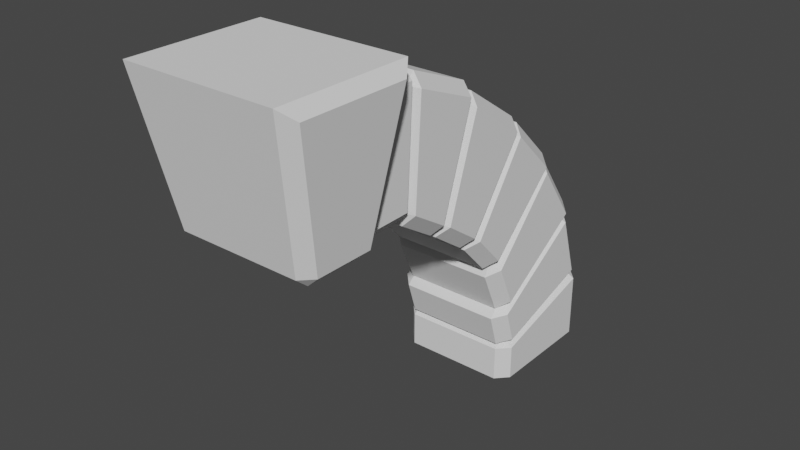 # Source: arc_03.blend  (saved by Blender 2.93.21; exported with 4.5.12 LTS)
import bpy
from mathutils import Matrix  # noqa: F401  (used for matrix-valued properties, if any)

bpy.ops.wm.read_factory_settings(use_empty=True)
scene = bpy.context.scene
scene.name = 'Scene'

# ---- collections
col_collection = bpy.data.collections.new('Collection'); scene.collection.children.link(col_collection)

# ---- world
world_world = bpy.data.worlds.new('World'); scene.world = world_world
world_world.use_nodes = True; world_world.node_tree.nodes.clear()
_N = world_world.node_tree.nodes; _L = world_world.node_tree.links
n0 = _N.new('ShaderNodeOutputWorld'); n0.name = 'World Output'; n0.location = (300, 300)
n1 = _N.new('ShaderNodeBackground'); n1.name = 'Background'; n1.location = (10, 300)
n1.inputs[0].default_value = (0.05088, 0.05088, 0.05088, 1.0)
_L.new(n1.outputs[0], n0.inputs[0])
n0.is_active_output = True
world_world.color = (0.05088, 0.05088, 0.05088)
world_world.use_sun_shadow = False
world_world.sun_shadow_jitter_overblur = 0.0

# ---- meshes
me_cube = bpy.data.meshes.new('Cube')
me_cube.from_pydata([(-0.197, -0.08892, 0.7762), (-0.2008, -0.1327, 0.8124), (-0.2417, -0.06534, 0.8488), (-0.2518, -0.2237, 1.288), (-0.281, -0.1355, 1.215), (-0.197, 0.08892, 0.7762), (-0.2417, 0.06534, 0.8488), (-0.2008, 0.1327, 0.8124), (-0.2518, 0.2237, 1.288), (-0.281, 0.1355, 1.215), (0.197, -0.08892, 0.7762), (0.2378, -0.09528, 0.8129), (0.2008, -0.1327, 0.8124), (0.2518, -0.2237, 1.288), (0.2849, -0.1792, 1.251), (0.197, 0.08892, 0.7762), (0.2008, 0.1327, 0.8124), (0.2378, 0.09528, 0.8129), (0.2849, 0.1792, 1.251), (0.2518, 0.2237, 1.288), (-0.2378, -0.09528, 0.8129), (-0.2378, 0.09528, 0.8129), (-0.2849, -0.1792, 1.251), (-0.2849, 0.1792, 1.251), (-0.1642, -0.06534, 0.8571), (-0.1642, 0.06534, 0.8571), (-0.2035, -0.1355, 1.223), (-0.2035, 0.1355, 1.223)], [], [(12, 13, 3, 1), (17, 18, 14, 11), (19, 8, 3, 13), (2, 4, 26, 24), (7, 8, 19, 16), (0, 1, 20), (5, 21, 7), (10, 11, 12), (15, 16, 17), (5, 0, 20, 21), (1, 3, 22, 20), (3, 8, 23, 22), (8, 7, 21, 23), (15, 5, 7, 16), (18, 17, 16, 19), (10, 15, 17, 11), (19, 13, 14, 18), (13, 12, 11, 14), (0, 10, 12, 1), (5, 15, 10, 0), (2, 6, 21, 20), (4, 2, 20, 22), (9, 4, 22, 23), (6, 9, 23, 21), (24, 26, 27, 25), (4, 9, 27, 26), (6, 2, 24, 25), (9, 6, 25, 27)])
_uv = me_cube.uv_layers.new(name='UVMap')
_uv.uv.foreach_set('vector', [0.3927, 0.7689, 0.625, 0.766, 0.625, 0.984, 0.3927, 0.9811, 0.3929, 0.5333, 0.6071, 0.5226, 0.6071, 0.7274, 0.3929, 0.7167, 0.641, 0.5, 0.859, 0.5, 0.859, 0.75, 0.641, 0.75, 0.4105, 0.06437, 0.5895, 0.04588, 0.5895, 0.04588, 0.4105, 0.06437, 0.3927, 0.2689, 0.625, 0.266, 0.625, 0.484, 0.3927, 0.4811, 0.3731, 0.03652, 0.3908, 0.0, 0.375, 0.0303, 0.3731, 0.2135, 0.375, 0.2197, 0.3908, 0.25, 0.3553, 0.7134, 0.375, 0.7197, 0.3573, 0.75, 0.3731, 0.5365, 0.3908, 0.5, 0.375, 0.5303, 0.1447, 0.5366, 0.1447, 0.7134, 0.125, 0.7197, 0.125, 0.5303, 0.3908, 0.0, 0.6231, 0.0, 0.6071, 0.02259, 0.3929, 0.03332, 0.625, 0.0, 0.625, 0.25, 0.6071, 0.2274, 0.6071, 0.02259, 0.625, 0.266, 0.3927, 0.2689, 0.3929, 0.2167, 0.6071, 0.2274, 0.3553, 0.5366, 0.1447, 0.5366, 0.1427, 0.5, 0.3573, 0.5, 0.6071, 0.5226, 0.3929, 0.5333, 0.3927, 0.4811, 0.625, 0.484, 0.3553, 0.7134, 0.3553, 0.5366, 0.3929, 0.5333, 0.3929, 0.7167, 0.641, 0.5, 0.641, 0.75, 0.6071, 0.7274, 0.6071, 0.5226, 0.625, 0.766, 0.3927, 0.7689, 0.3929, 0.7167, 0.6071, 0.7274, 0.1447, 0.7134, 0.3553, 0.7134, 0.3573, 0.75, 0.1427, 0.75, 0.1447, 0.5366, 0.3553, 0.5366, 0.3553, 0.7134, 0.1447, 0.7134, 0.4105, 0.06437, 0.4105, 0.1856, 0.3929, 0.2167, 0.3929, 0.03332, 0.5895, 0.04588, 0.4105, 0.06437, 0.3929, 0.03332, 0.6071, 0.02259, 0.5895, 0.2041, 0.5895, 0.04588, 0.6071, 0.02259, 0.6071, 0.2274, 0.4105, 0.1856, 0.5895, 0.2041, 0.6071, 0.2274, 0.3929, 0.2167, 0.4105, 0.06437, 0.5895, 0.04588, 0.5895, 0.2041, 0.4105, 0.1856, 0.5895, 0.04588, 0.5895, 0.2041, 0.5895, 0.2041, 0.5895, 0.04588, 0.4105, 0.1856, 0.4105, 0.06437, 0.4105, 0.06437, 0.4105, 0.1856, 0.5895, 0.2041, 0.4105, 0.1856, 0.4105, 0.1856, 0.5895, 0.2041])
me_cube.use_remesh_fix_poles = True
me_cube.use_remesh_preserve_attributes = False
me_cube.update()
me_cube_003 = bpy.data.meshes.new('Cube.003')
me_cube_003.from_pydata([(-0.167, 0.8147, 0.008232), (-0.167, 0.7746, 0.029), (-0.2041, 0.8147, 0.029), (-0.167, 0.7746, 0.1435), (-0.167, 0.8147, 0.1643), (-0.2041, 0.8147, 0.1435), (-0.167, 1.175, 0.008232), (-0.2041, 1.175, 0.029), (-0.167, 1.216, 0.029), (-0.167, 1.175, 0.2637), (-0.167, 1.216, 0.2429), (-0.2041, 1.175, 0.2429), (0.167, 0.8147, 0.008232), (0.2041, 0.8147, 0.029), (0.167, 0.7746, 0.029), (0.167, 0.8147, 0.1643), (0.167, 0.7746, 0.1435), (0.2041, 0.8147, 0.1435), (0.167, 1.175, 0.008232), (0.167, 1.216, 0.029), (0.2041, 1.175, 0.029), (0.167, 1.175, 0.2637), (0.2041, 1.175, 0.2429), (0.167, 1.216, 0.2429)], [], [(14, 16, 3, 1), (20, 22, 17, 13), (21, 9, 4, 15), (2, 5, 11, 7), (8, 10, 23, 19), (0, 1, 2), (3, 4, 5), (6, 7, 8), (9, 10, 11), (12, 13, 14), (15, 16, 17), (18, 19, 20), (21, 22, 23), (6, 0, 2, 7), (1, 3, 5, 2), (4, 9, 11, 5), (10, 8, 7, 11), (18, 6, 8, 19), (9, 21, 23, 10), (22, 20, 19, 23), (12, 18, 20, 13), (21, 15, 17, 22), (16, 14, 13, 17), (0, 12, 14, 1), (15, 4, 3, 16), (6, 18, 12, 0)])
_uv = me_cube_003.uv_layers.new(name='UVMap')
_uv.uv.foreach_set('vector', [0.3977, 0.7727, 0.6023, 0.7727, 0.6023, 0.9773, 0.3977, 0.9773, 0.3977, 0.5227, 0.6023, 0.5227, 0.6023, 0.7273, 0.3977, 0.7273, 0.6477, 0.5227, 0.8523, 0.5227, 0.8523, 0.7273, 0.6477, 0.7273, 0.3977, 0.02274, 0.6023, 0.02274, 0.6023, 0.2273, 0.3977, 0.2273, 0.3977, 0.2727, 0.6023, 0.2727, 0.6023, 0.4773, 0.3977, 0.4773, 0.1477, 0.7273, 0.1477, 0.75, 0.125, 0.7273, 0.6023, 0.9773, 0.625, 0.9773, 0.6023, 1.0, 0.1477, 0.5227, 0.125, 0.5227, 0.1477, 0.5, 0.625, 0.2727, 0.625, 0.2727, 0.6023, 0.25, 0.3523, 0.7273, 0.375, 0.7273, 0.3523, 0.75, 0.625, 0.7727, 0.625, 0.7727, 0.6023, 0.75, 0.3523, 0.5227, 0.3523, 0.5, 0.375, 0.5227, 0.625, 0.5227, 0.625, 0.5227, 0.6023, 0.5, 0.1477, 0.5227, 0.1477, 0.7273, 0.125, 0.7273, 0.125, 0.5227, 0.3977, 0.0, 0.6023, 0.0, 0.6023, 0.02274, 0.3977, 0.02274, 0.625, 0.02274, 0.625, 0.2273, 0.6023, 0.2273, 0.6023, 0.02274, 0.6023, 0.2727, 0.3977, 0.2727, 0.3977, 0.2273, 0.6023, 0.2273, 0.3523, 0.5227, 0.1477, 0.5227, 0.1477, 0.5, 0.3523, 0.5, 0.625, 0.2727, 0.625, 0.4773, 0.6023, 0.4773, 0.6023, 0.2727, 0.6023, 0.5227, 0.3977, 0.5227, 0.3977, 0.4773, 0.6023, 0.4773, 0.3523, 0.7273, 0.3523, 0.5227, 0.3977, 0.5227, 0.3977, 0.7273, 0.6477, 0.5227, 0.6477, 0.7273, 0.6023, 0.7273, 0.6023, 0.5227, 0.6023, 0.7727, 0.3977, 0.7727, 0.3977, 0.7273, 0.6023, 0.7273, 0.1477, 0.7273, 0.3523, 0.7273, 0.3523, 0.75, 0.1477, 0.75, 0.625, 0.7727, 0.625, 0.9773, 0.6023, 0.9773, 0.6023, 0.7727, 0.1477, 0.5227, 0.3523, 0.5227, 0.3523, 0.7273, 0.1477, 0.7273])
me_cube_003.use_remesh_fix_poles = True
me_cube_003.use_remesh_preserve_attributes = False
me_cube_003.update()
me_cube_005 = bpy.data.meshes.new('Cube.005')
me_cube_005.from_pydata([(-0.167, 0.8215, 0.1555), (-0.167, 0.777, 0.1632), (-0.2041, 0.8152, 0.1753), (-0.167, 0.7424, 0.2724), (-0.167, 0.7744, 0.3043), (-0.2041, 0.7806, 0.2845), (-0.167, 1.165, 0.2644), (-0.2041, 1.159, 0.2842), (-0.167, 1.197, 0.2963), (-0.167, 1.088, 0.508), (-0.167, 1.133, 0.5003), (-0.2041, 1.095, 0.4882), (0.167, 0.8215, 0.1555), (0.2041, 0.8152, 0.1753), (0.167, 0.777, 0.1632), (0.167, 0.7744, 0.3043), (0.167, 0.7424, 0.2724), (0.2041, 0.7806, 0.2845), (0.167, 1.165, 0.2644), (0.167, 1.197, 0.2963), (0.2041, 1.159, 0.2842), (0.167, 1.088, 0.508), (0.2041, 1.095, 0.4882), (0.167, 1.133, 0.5003)], [], [(14, 16, 3, 1), (20, 22, 17, 13), (21, 9, 4, 15), (2, 5, 11, 7), (8, 10, 23, 19), (0, 1, 2), (3, 4, 5), (6, 7, 8), (9, 10, 11), (12, 13, 14), (15, 16, 17), (18, 19, 20), (21, 22, 23), (6, 0, 2, 7), (1, 3, 5, 2), (4, 9, 11, 5), (10, 8, 7, 11), (18, 6, 8, 19), (9, 21, 23, 10), (22, 20, 19, 23), (12, 18, 20, 13), (21, 15, 17, 22), (16, 14, 13, 17), (0, 12, 14, 1), (15, 4, 3, 16), (6, 18, 12, 0)])
_uv = me_cube_005.uv_layers.new(name='UVMap')
_uv.uv.foreach_set('vector', [0.3977, 0.7727, 0.6023, 0.7727, 0.6023, 0.9773, 0.3977, 0.9773, 0.3977, 0.5227, 0.6023, 0.5227, 0.6023, 0.7273, 0.3977, 0.7273, 0.6477, 0.5227, 0.8523, 0.5227, 0.8523, 0.7273, 0.6477, 0.7273, 0.3977, 0.02274, 0.6023, 0.02274, 0.6023, 0.2273, 0.3977, 0.2273, 0.3977, 0.2727, 0.6023, 0.2727, 0.6023, 0.4773, 0.3977, 0.4773, 0.1477, 0.7273, 0.1477, 0.75, 0.125, 0.7273, 0.6023, 0.9773, 0.625, 0.9773, 0.6023, 1.0, 0.1477, 0.5227, 0.125, 0.5227, 0.1477, 0.5, 0.625, 0.2727, 0.625, 0.2727, 0.6023, 0.25, 0.3523, 0.7273, 0.375, 0.7273, 0.3523, 0.75, 0.625, 0.7727, 0.625, 0.7727, 0.6023, 0.75, 0.3523, 0.5227, 0.3523, 0.5, 0.375, 0.5227, 0.625, 0.5227, 0.625, 0.5227, 0.6023, 0.5, 0.1477, 0.5227, 0.1477, 0.7273, 0.125, 0.7273, 0.125, 0.5227, 0.3977, 0.0, 0.6023, 0.0, 0.6023, 0.02274, 0.3977, 0.02274, 0.625, 0.02274, 0.625, 0.2273, 0.6023, 0.2273, 0.6023, 0.02274, 0.6023, 0.2727, 0.3977, 0.2727, 0.3977, 0.2273, 0.6023, 0.2273, 0.3523, 0.5227, 0.1477, 0.5227, 0.1477, 0.5, 0.3523, 0.5, 0.625, 0.2727, 0.625, 0.4773, 0.6023, 0.4773, 0.6023, 0.2727, 0.6023, 0.5227, 0.3977, 0.5227, 0.3977, 0.4773, 0.6023, 0.4773, 0.3523, 0.7273, 0.3523, 0.5227, 0.3977, 0.5227, 0.3977, 0.7273, 0.6477, 0.5227, 0.6477, 0.7273, 0.6023, 0.7273, 0.6023, 0.5227, 0.6023, 0.7727, 0.3977, 0.7727, 0.3977, 0.7273, 0.6023, 0.7273, 0.1477, 0.7273, 0.3523, 0.7273, 0.3523, 0.75, 0.1477, 0.75, 0.625, 0.7727, 0.625, 0.9773, 0.6023, 0.9773, 0.6023, 0.7727, 0.1477, 0.5227, 0.3523, 0.5227, 0.3523, 0.7273, 0.1477, 0.7273])
me_cube_005.use_remesh_fix_poles = True
me_cube_005.use_remesh_preserve_attributes = False
me_cube_005.update()
me_cube_006 = bpy.data.meshes.new('Cube.006')
me_cube_006.from_pydata([(-0.167, 0.8081, 0.3086), (-0.167, 0.7635, 0.3018), (-0.2041, 0.7959, 0.3254), (-0.167, 0.7009, 0.4411), (-0.167, 0.7212, 0.4815), (-0.2041, 0.7334, 0.4647), (-0.167, 1.106, 0.5047), (-0.2041, 1.094, 0.5215), (-0.167, 1.127, 0.5451), (-0.167, 0.9497, 0.7274), (-0.167, 0.9944, 0.7342), (-0.2041, 0.9619, 0.7106), (0.167, 0.8081, 0.3086), (0.2041, 0.7959, 0.3254), (0.167, 0.7635, 0.3018), (0.167, 0.7212, 0.4815), (0.167, 0.7009, 0.4411), (0.2041, 0.7334, 0.4647), (0.167, 1.106, 0.5047), (0.167, 1.127, 0.5451), (0.2041, 1.094, 0.5215), (0.167, 0.9497, 0.7274), (0.2041, 0.9619, 0.7106), (0.167, 0.9944, 0.7342)], [], [(14, 16, 3, 1), (20, 22, 17, 13), (21, 9, 4, 15), (2, 5, 11, 7), (8, 10, 23, 19), (0, 1, 2), (3, 4, 5), (6, 7, 8), (9, 10, 11), (12, 13, 14), (15, 16, 17), (18, 19, 20), (21, 22, 23), (6, 0, 2, 7), (1, 3, 5, 2), (4, 9, 11, 5), (10, 8, 7, 11), (18, 6, 8, 19), (9, 21, 23, 10), (22, 20, 19, 23), (12, 18, 20, 13), (21, 15, 17, 22), (16, 14, 13, 17), (0, 12, 14, 1), (15, 4, 3, 16), (6, 18, 12, 0)])
_uv = me_cube_006.uv_layers.new(name='UVMap')
_uv.uv.foreach_set('vector', [0.3977, 0.7727, 0.6023, 0.7727, 0.6023, 0.9773, 0.3977, 0.9773, 0.3977, 0.5227, 0.6023, 0.5227, 0.6023, 0.7273, 0.3977, 0.7273, 0.6477, 0.5227, 0.8523, 0.5227, 0.8523, 0.7273, 0.6477, 0.7273, 0.3977, 0.02274, 0.6023, 0.02274, 0.6023, 0.2273, 0.3977, 0.2273, 0.3977, 0.2727, 0.6023, 0.2727, 0.6023, 0.4773, 0.3977, 0.4773, 0.1477, 0.7273, 0.1477, 0.75, 0.125, 0.7273, 0.6023, 0.9773, 0.625, 0.9773, 0.6023, 1.0, 0.1477, 0.5227, 0.125, 0.5227, 0.1477, 0.5, 0.625, 0.2727, 0.625, 0.2727, 0.6023, 0.25, 0.3523, 0.7273, 0.375, 0.7273, 0.3523, 0.75, 0.625, 0.7727, 0.625, 0.7727, 0.6023, 0.75, 0.3523, 0.5227, 0.3523, 0.5, 0.375, 0.5227, 0.625, 0.5227, 0.625, 0.5227, 0.6023, 0.5, 0.1477, 0.5227, 0.1477, 0.7273, 0.125, 0.7273, 0.125, 0.5227, 0.3977, 0.0, 0.6023, 0.0, 0.6023, 0.02274, 0.3977, 0.02274, 0.625, 0.02274, 0.625, 0.2273, 0.6023, 0.2273, 0.6023, 0.02274, 0.6023, 0.2727, 0.3977, 0.2727, 0.3977, 0.2273, 0.6023, 0.2273, 0.3523, 0.5227, 0.1477, 0.5227, 0.1477, 0.5, 0.3523, 0.5, 0.625, 0.2727, 0.625, 0.4773, 0.6023, 0.4773, 0.6023, 0.2727, 0.6023, 0.5227, 0.3977, 0.5227, 0.3977, 0.4773, 0.6023, 0.4773, 0.3523, 0.7273, 0.3523, 0.5227, 0.3977, 0.5227, 0.3977, 0.7273, 0.6477, 0.5227, 0.6477, 0.7273, 0.6023, 0.7273, 0.6023, 0.5227, 0.6023, 0.7727, 0.3977, 0.7727, 0.3977, 0.7273, 0.6023, 0.7273, 0.1477, 0.7273, 0.3523, 0.7273, 0.3523, 0.75, 0.1477, 0.75, 0.625, 0.7727, 0.625, 0.9773, 0.6023, 0.9773, 0.6023, 0.7727, 0.1477, 0.5227, 0.3523, 0.5227, 0.3523, 0.7273, 0.1477, 0.7273])
me_cube_006.use_remesh_fix_poles = True
me_cube_006.use_remesh_preserve_attributes = False
me_cube_006.update()
me_cube_007 = bpy.data.meshes.new('Cube.007')
me_cube_007.from_pydata([(-0.167, 0.7298, 0.493), (-0.167, 0.687, 0.4788), (-0.2041, 0.715, 0.5075), (-0.167, 0.5889, 0.583), (-0.167, 0.6021, 0.6262), (-0.2041, 0.617, 0.6117), (-0.167, 0.9707, 0.7189), (-0.2041, 0.9558, 0.7335), (-0.167, 0.9838, 0.7621), (-0.167, 0.7879, 0.8974), (-0.167, 0.8308, 0.9116), (-0.2041, 0.8028, 0.8829), (0.167, 0.7298, 0.493), (0.2041, 0.715, 0.5075), (0.167, 0.687, 0.4788), (0.167, 0.6021, 0.6262), (0.167, 0.5889, 0.583), (0.2041, 0.617, 0.6117), (0.167, 0.9707, 0.7189), (0.167, 0.9838, 0.7621), (0.2041, 0.9558, 0.7335), (0.167, 0.7879, 0.8974), (0.2041, 0.8028, 0.8829), (0.167, 0.8308, 0.9116)], [], [(14, 16, 3, 1), (20, 22, 17, 13), (21, 9, 4, 15), (2, 5, 11, 7), (8, 10, 23, 19), (0, 1, 2), (3, 4, 5), (6, 7, 8), (9, 10, 11), (12, 13, 14), (15, 16, 17), (18, 19, 20), (21, 22, 23), (6, 0, 2, 7), (1, 3, 5, 2), (4, 9, 11, 5), (10, 8, 7, 11), (18, 6, 8, 19), (9, 21, 23, 10), (22, 20, 19, 23), (12, 18, 20, 13), (21, 15, 17, 22), (16, 14, 13, 17), (0, 12, 14, 1), (15, 4, 3, 16), (6, 18, 12, 0)])
_uv = me_cube_007.uv_layers.new(name='UVMap')
_uv.uv.foreach_set('vector', [0.3977, 0.7727, 0.6023, 0.7727, 0.6023, 0.9773, 0.3977, 0.9773, 0.3977, 0.5227, 0.6023, 0.5227, 0.6023, 0.7273, 0.3977, 0.7273, 0.6477, 0.5227, 0.8523, 0.5227, 0.8523, 0.7273, 0.6477, 0.7273, 0.3977, 0.02274, 0.6023, 0.02274, 0.6023, 0.2273, 0.3977, 0.2273, 0.3977, 0.2727, 0.6023, 0.2727, 0.6023, 0.4773, 0.3977, 0.4773, 0.1477, 0.7273, 0.1477, 0.75, 0.125, 0.7273, 0.6023, 0.9773, 0.625, 0.9773, 0.6023, 1.0, 0.1477, 0.5227, 0.125, 0.5227, 0.1477, 0.5, 0.625, 0.2727, 0.625, 0.2727, 0.6023, 0.25, 0.3523, 0.7273, 0.375, 0.7273, 0.3523, 0.75, 0.625, 0.7727, 0.625, 0.7727, 0.6023, 0.75, 0.3523, 0.5227, 0.3523, 0.5, 0.375, 0.5227, 0.625, 0.5227, 0.625, 0.5227, 0.6023, 0.5, 0.1477, 0.5227, 0.1477, 0.7273, 0.125, 0.7273, 0.125, 0.5227, 0.3977, 0.0, 0.6023, 0.0, 0.6023, 0.02274, 0.3977, 0.02274, 0.625, 0.02274, 0.625, 0.2273, 0.6023, 0.2273, 0.6023, 0.02274, 0.6023, 0.2727, 0.3977, 0.2727, 0.3977, 0.2273, 0.6023, 0.2273, 0.3523, 0.5227, 0.1477, 0.5227, 0.1477, 0.5, 0.3523, 0.5, 0.625, 0.2727, 0.625, 0.4773, 0.6023, 0.4773, 0.6023, 0.2727, 0.6023, 0.5227, 0.3977, 0.5227, 0.3977, 0.4773, 0.6023, 0.4773, 0.3523, 0.7273, 0.3523, 0.5227, 0.3977, 0.5227, 0.3977, 0.7273, 0.6477, 0.5227, 0.6477, 0.7273, 0.6023, 0.7273, 0.6023, 0.5227, 0.6023, 0.7727, 0.3977, 0.7727, 0.3977, 0.7273, 0.6023, 0.7273, 0.1477, 0.7273, 0.3523, 0.7273, 0.3523, 0.75, 0.1477, 0.75, 0.625, 0.7727, 0.625, 0.9773, 0.6023, 0.9773, 0.6023, 0.7727, 0.1477, 0.5227, 0.3523, 0.5227, 0.3523, 0.7273, 0.1477, 0.7273])
me_cube_007.use_remesh_fix_poles = True
me_cube_007.use_remesh_preserve_attributes = False
me_cube_007.update()
me_cube_008 = bpy.data.meshes.new('Cube.008')
me_cube_008.from_pydata([(-0.167, 0.6064, 0.6232), (-0.167, 0.568, 0.5994), (-0.2041, 0.5885, 0.6338), (-0.167, 0.4503, 0.682), (-0.167, 0.4529, 0.7271), (-0.2041, 0.4708, 0.7165), (-0.167, 0.8019, 0.8932), (-0.2041, 0.784, 0.9038), (-0.167, 0.8045, 0.9383), (-0.167, 0.5614, 1.053), (-0.167, 0.5997, 1.076), (-0.2041, 0.5792, 1.042), (0.167, 0.6064, 0.6232), (0.2041, 0.5885, 0.6338), (0.167, 0.568, 0.5994), (0.167, 0.4529, 0.7271), (0.167, 0.4503, 0.682), (0.2041, 0.4708, 0.7165), (0.167, 0.8019, 0.8932), (0.167, 0.8045, 0.9383), (0.2041, 0.784, 0.9038), (0.167, 0.5614, 1.053), (0.2041, 0.5792, 1.042), (0.167, 0.5997, 1.076)], [], [(14, 16, 3, 1), (20, 22, 17, 13), (21, 9, 4, 15), (2, 5, 11, 7), (8, 10, 23, 19), (0, 1, 2), (3, 4, 5), (6, 7, 8), (9, 10, 11), (12, 13, 14), (15, 16, 17), (18, 19, 20), (21, 22, 23), (6, 0, 2, 7), (1, 3, 5, 2), (4, 9, 11, 5), (10, 8, 7, 11), (18, 6, 8, 19), (9, 21, 23, 10), (22, 20, 19, 23), (12, 18, 20, 13), (21, 15, 17, 22), (16, 14, 13, 17), (0, 12, 14, 1), (15, 4, 3, 16), (6, 18, 12, 0)])
_uv = me_cube_008.uv_layers.new(name='UVMap')
_uv.uv.foreach_set('vector', [0.3977, 0.7727, 0.6023, 0.7727, 0.6023, 0.9773, 0.3977, 0.9773, 0.3977, 0.5227, 0.6023, 0.5227, 0.6023, 0.7273, 0.3977, 0.7273, 0.6477, 0.5227, 0.8523, 0.5227, 0.8523, 0.7273, 0.6477, 0.7273, 0.3977, 0.02274, 0.6023, 0.02274, 0.6023, 0.2273, 0.3977, 0.2273, 0.3977, 0.2727, 0.6023, 0.2727, 0.6023, 0.4773, 0.3977, 0.4773, 0.1477, 0.7273, 0.1477, 0.75, 0.125, 0.7273, 0.6023, 0.9773, 0.625, 0.9773, 0.6023, 1.0, 0.1477, 0.5227, 0.125, 0.5227, 0.1477, 0.5, 0.625, 0.2727, 0.625, 0.2727, 0.6023, 0.25, 0.3523, 0.7273, 0.375, 0.7273, 0.3523, 0.75, 0.625, 0.7727, 0.625, 0.7727, 0.6023, 0.75, 0.3523, 0.5227, 0.3523, 0.5, 0.375, 0.5227, 0.625, 0.5227, 0.625, 0.5227, 0.6023, 0.5, 0.1477, 0.5227, 0.1477, 0.7273, 0.125, 0.7273, 0.125, 0.5227, 0.3977, 0.0, 0.6023, 0.0, 0.6023, 0.02274, 0.3977, 0.02274, 0.625, 0.02274, 0.625, 0.2273, 0.6023, 0.2273, 0.6023, 0.02274, 0.6023, 0.2727, 0.3977, 0.2727, 0.3977, 0.2273, 0.6023, 0.2273, 0.3523, 0.5227, 0.1477, 0.5227, 0.1477, 0.5, 0.3523, 0.5, 0.625, 0.2727, 0.625, 0.4773, 0.6023, 0.4773, 0.6023, 0.2727, 0.6023, 0.5227, 0.3977, 0.5227, 0.3977, 0.4773, 0.6023, 0.4773, 0.3523, 0.7273, 0.3523, 0.5227, 0.3977, 0.5227, 0.3977, 0.7273, 0.6477, 0.5227, 0.6477, 0.7273, 0.6023, 0.7273, 0.6023, 0.5227, 0.6023, 0.7727, 0.3977, 0.7727, 0.3977, 0.7273, 0.6023, 0.7273, 0.1477, 0.7273, 0.3523, 0.7273, 0.3523, 0.75, 0.1477, 0.75, 0.625, 0.7727, 0.625, 0.9773, 0.6023, 0.9773, 0.6023, 0.7727, 0.1477, 0.5227, 0.3523, 0.5227, 0.3523, 0.7273, 0.1477, 0.7273])
me_cube_008.use_remesh_fix_poles = True
me_cube_008.use_remesh_preserve_attributes = False
me_cube_008.update()
me_cube_009 = bpy.data.meshes.new('Cube.009')
me_cube_009.from_pydata([(-0.167, 0.4598, 0.7281), (-0.167, 0.4276, 0.6963), (-0.2041, 0.44, 0.7345), (-0.167, 0.3038, 0.7741), (-0.167, 0.2964, 0.8187), (-0.2041, 0.3161, 0.8123), (-0.167, 0.5711, 1.071), (-0.2041, 0.5513, 1.078), (-0.167, 0.5637, 1.116), (-0.167, 0.3162, 1.17), (-0.167, 0.3484, 1.202), (-0.2041, 0.336, 1.164), (0.167, 0.4598, 0.7281), (0.2041, 0.44, 0.7345), (0.167, 0.4276, 0.6963), (0.167, 0.2964, 0.8187), (0.167, 0.3038, 0.7741), (0.2041, 0.3161, 0.8123), (0.167, 0.5711, 1.071), (0.167, 0.5637, 1.116), (0.2041, 0.5513, 1.078), (0.167, 0.3162, 1.17), (0.2041, 0.336, 1.164), (0.167, 0.3484, 1.202)], [], [(14, 16, 3, 1), (20, 22, 17, 13), (21, 9, 4, 15), (2, 5, 11, 7), (8, 10, 23, 19), (0, 1, 2), (3, 4, 5), (6, 7, 8), (9, 10, 11), (12, 13, 14), (15, 16, 17), (18, 19, 20), (21, 22, 23), (6, 0, 2, 7), (1, 3, 5, 2), (4, 9, 11, 5), (10, 8, 7, 11), (18, 6, 8, 19), (9, 21, 23, 10), (22, 20, 19, 23), (12, 18, 20, 13), (21, 15, 17, 22), (16, 14, 13, 17), (0, 12, 14, 1), (15, 4, 3, 16), (6, 18, 12, 0)])
_uv = me_cube_009.uv_layers.new(name='UVMap')
_uv.uv.foreach_set('vector', [0.3977, 0.7727, 0.6023, 0.7727, 0.6023, 0.9773, 0.3977, 0.9773, 0.3977, 0.5227, 0.6023, 0.5227, 0.6023, 0.7273, 0.3977, 0.7273, 0.6477, 0.5227, 0.8523, 0.5227, 0.8523, 0.7273, 0.6477, 0.7273, 0.3977, 0.02274, 0.6023, 0.02274, 0.6023, 0.2273, 0.3977, 0.2273, 0.3977, 0.2727, 0.6023, 0.2727, 0.6023, 0.4773, 0.3977, 0.4773, 0.1477, 0.7273, 0.1477, 0.75, 0.125, 0.7273, 0.6023, 0.9773, 0.625, 0.9773, 0.6023, 1.0, 0.1477, 0.5227, 0.125, 0.5227, 0.1477, 0.5, 0.625, 0.2727, 0.625, 0.2727, 0.6023, 0.25, 0.3523, 0.7273, 0.375, 0.7273, 0.3523, 0.75, 0.625, 0.7727, 0.625, 0.7727, 0.6023, 0.75, 0.3523, 0.5227, 0.3523, 0.5, 0.375, 0.5227, 0.625, 0.5227, 0.625, 0.5227, 0.6023, 0.5, 0.1477, 0.5227, 0.1477, 0.7273, 0.125, 0.7273, 0.125, 0.5227, 0.3977, 0.0, 0.6023, 0.0, 0.6023, 0.02274, 0.3977, 0.02274, 0.625, 0.02274, 0.625, 0.2273, 0.6023, 0.2273, 0.6023, 0.02274, 0.6023, 0.2727, 0.3977, 0.2727, 0.3977, 0.2273, 0.6023, 0.2273, 0.3523, 0.5227, 0.1477, 0.5227, 0.1477, 0.5, 0.3523, 0.5, 0.625, 0.2727, 0.625, 0.4773, 0.6023, 0.4773, 0.6023, 0.2727, 0.6023, 0.5227, 0.3977, 0.5227, 0.3977, 0.4773, 0.6023, 0.4773, 0.3523, 0.7273, 0.3523, 0.5227, 0.3977, 0.5227, 0.3977, 0.7273, 0.6477, 0.5227, 0.6477, 0.7273, 0.6023, 0.7273, 0.6023, 0.5227, 0.6023, 0.7727, 0.3977, 0.7727, 0.3977, 0.7273, 0.6023, 0.7273, 0.1477, 0.7273, 0.3523, 0.7273, 0.3523, 0.75, 0.1477, 0.75, 0.625, 0.7727, 0.625, 0.9773, 0.6023, 0.9773, 0.6023, 0.7727, 0.1477, 0.5227, 0.3523, 0.5227, 0.3523, 0.7273, 0.1477, 0.7273])
me_cube_009.use_remesh_fix_poles = True
me_cube_009.use_remesh_preserve_attributes = False
me_cube_009.update()
me_cube_010 = bpy.data.meshes.new('Cube.010')
me_cube_010.from_pydata([(-0.167, 0.3023, 0.8341), (-0.167, 0.2796, 0.795), (-0.2041, 0.2816, 0.8351), (-0.167, 0.1418, 0.7932), (-0.167, 0.123, 0.8343), (-0.2041, 0.1437, 0.8333), (-0.167, 0.3198, 1.194), (-0.2041, 0.299, 1.195), (-0.167, 0.301, 1.235), (-0.167, 0.1237, 1.2), (-0.167, 0.1464, 1.239), (-0.2041, 0.1444, 1.199), (0.167, 0.3023, 0.8341), (0.2041, 0.2816, 0.8351), (0.167, 0.2796, 0.795), (0.167, 0.123, 0.8343), (0.167, 0.1418, 0.7932), (0.2041, 0.1437, 0.8333), (0.167, 0.3198, 1.194), (0.167, 0.301, 1.235), (0.2041, 0.299, 1.195), (0.167, 0.1237, 1.2), (0.2041, 0.1444, 1.199), (0.167, 0.1464, 1.239)], [], [(14, 16, 3, 1), (20, 22, 17, 13), (21, 9, 4, 15), (2, 5, 11, 7), (8, 10, 23, 19), (0, 1, 2), (3, 4, 5), (6, 7, 8), (9, 10, 11), (12, 13, 14), (15, 16, 17), (18, 19, 20), (21, 22, 23), (6, 0, 2, 7), (1, 3, 5, 2), (4, 9, 11, 5), (10, 8, 7, 11), (18, 6, 8, 19), (9, 21, 23, 10), (22, 20, 19, 23), (12, 18, 20, 13), (21, 15, 17, 22), (16, 14, 13, 17), (0, 12, 14, 1), (15, 4, 3, 16), (6, 18, 12, 0)])
_uv = me_cube_010.uv_layers.new(name='UVMap')
_uv.uv.foreach_set('vector', [0.3977, 0.7727, 0.6023, 0.7727, 0.6023, 0.9773, 0.3977, 0.9773, 0.3977, 0.5227, 0.6023, 0.5227, 0.6023, 0.7273, 0.3977, 0.7273, 0.6477, 0.5227, 0.8523, 0.5227, 0.8523, 0.7273, 0.6477, 0.7273, 0.3977, 0.02274, 0.6023, 0.02274, 0.6023, 0.2273, 0.3977, 0.2273, 0.3977, 0.2727, 0.6023, 0.2727, 0.6023, 0.4773, 0.3977, 0.4773, 0.1477, 0.7273, 0.1477, 0.75, 0.125, 0.7273, 0.6023, 0.9773, 0.625, 0.9773, 0.6023, 1.0, 0.1477, 0.5227, 0.125, 0.5227, 0.1477, 0.5, 0.625, 0.2727, 0.625, 0.2727, 0.6023, 0.25, 0.3523, 0.7273, 0.375, 0.7273, 0.3523, 0.75, 0.625, 0.7727, 0.625, 0.7727, 0.6023, 0.75, 0.3523, 0.5227, 0.3523, 0.5, 0.375, 0.5227, 0.625, 0.5227, 0.625, 0.5227, 0.6023, 0.5, 0.1477, 0.5227, 0.1477, 0.7273, 0.125, 0.7273, 0.125, 0.5227, 0.3977, 0.0, 0.6023, 0.0, 0.6023, 0.02274, 0.3977, 0.02274, 0.625, 0.02274, 0.625, 0.2273, 0.6023, 0.2273, 0.6023, 0.02274, 0.6023, 0.2727, 0.3977, 0.2727, 0.3977, 0.2273, 0.6023, 0.2273, 0.3523, 0.5227, 0.1477, 0.5227, 0.1477, 0.5, 0.3523, 0.5, 0.625, 0.2727, 0.625, 0.4773, 0.6023, 0.4773, 0.6023, 0.2727, 0.6023, 0.5227, 0.3977, 0.5227, 0.3977, 0.4773, 0.6023, 0.4773, 0.3523, 0.7273, 0.3523, 0.5227, 0.3977, 0.5227, 0.3977, 0.7273, 0.6477, 0.5227, 0.6477, 0.7273, 0.6023, 0.7273, 0.6023, 0.5227, 0.6023, 0.7727, 0.3977, 0.7727, 0.3977, 0.7273, 0.6023, 0.7273, 0.1477, 0.7273, 0.3523, 0.7273, 0.3523, 0.75, 0.1477, 0.75, 0.625, 0.7727, 0.625, 0.9773, 0.6023, 0.9773, 0.6023, 0.7727, 0.1477, 0.5227, 0.3523, 0.5227, 0.3523, 0.7273, 0.1477, 0.7273])
me_cube_010.use_remesh_fix_poles = True
me_cube_010.use_remesh_preserve_attributes = False
me_cube_010.update()

# ---- objects
ob_cube = bpy.data.objects.new('Cube', me_cube)
ob_cube_001 = bpy.data.objects.new('Cube.001', me_cube_003)
ob_cube_002 = bpy.data.objects.new('Cube.002', me_cube_005)
ob_cube_003 = bpy.data.objects.new('Cube.003', me_cube_006)
ob_cube_004 = bpy.data.objects.new('Cube.004', me_cube_007)
ob_cube_005 = bpy.data.objects.new('Cube.005', me_cube_008)
ob_cube_006 = bpy.data.objects.new('Cube.006', me_cube_009)
ob_cube_007 = bpy.data.objects.new('Cube.007', me_cube_010)

# ---- transforms, parenting, visibility, modifiers, constraints
ob_cube.location = (0.0, 0.0, 0.0)
ob_cube_001.location = (0.0, 0.0, 0.0)
ob_cube_002.location = (0.0, 0.0, 0.0)
ob_cube_003.location = (0.0, 0.0, 0.0)
ob_cube_004.location = (0.0, 0.0, 0.0)
ob_cube_005.location = (0.0, 0.0, 0.0)
ob_cube_006.location = (0.0, 0.0, 0.0)
ob_cube_007.location = (0.0, 0.0, 0.0)

# ---- collection membership
col_collection.objects.link(ob_cube)
col_collection.objects.link(ob_cube_001)
col_collection.objects.link(ob_cube_002)
col_collection.objects.link(ob_cube_003)
col_collection.objects.link(ob_cube_004)
col_collection.objects.link(ob_cube_005)
col_collection.objects.link(ob_cube_006)
col_collection.objects.link(ob_cube_007)

# ---- scene / render settings (as saved in the file)
scene.frame_start = 1; scene.frame_end = 250; scene.frame_set(1)
scene.render.engine = 'BLENDER_EEVEE_NEXT'
scene.cycles.use_denoising = False
scene.cycles.samples = 128
scene.cycles.sampling_pattern = 'TABULATED_SOBOL'
scene.cycles.use_adaptive_sampling = False
scene.cycles.use_light_tree = False
scene.view_settings.view_transform = 'Filmic'
bpy.context.view_layer.update()

# ---- added for rendering (the .blend has no active camera and no usable light): camera, sun
cam_auto = bpy.data.cameras.new('AutoCamera')
cam_auto.lens = 50.0
cam_auto.sensor_width = 36.0
cam_auto.clip_end = 1000.0
ob_auto_camera = bpy.data.objects.new('AutoCamera', cam_auto)
scene.collection.objects.link(ob_auto_camera)
ob_auto_camera.location = (1.8581, -1.7338, 2.13441)
ob_auto_camera.rotation_euler = (1.09748, -7.21219e-08, 0.694738)
scene.camera = ob_auto_camera
light_auto_sun = bpy.data.lights.new('AutoSun', 'SUN')
light_auto_sun.energy = 3.0
light_auto_sun.angle = 0.0523599
ob_auto_sun = bpy.data.objects.new('AutoSun', light_auto_sun)
scene.collection.objects.link(ob_auto_sun)
ob_auto_sun.rotation_euler = (0.872665, 0.174533, 0.523599)
bpy.context.view_layer.update()
